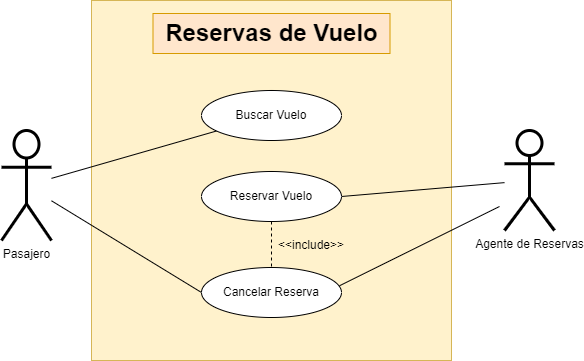

The diagram above was exported from draw.io. Its source (the exported page's mxGraphModel, read from the mxfile embedded in the PNG):
<mxGraphModel dx="909" dy="500" grid="0" gridSize="10" guides="1" tooltips="1" connect="1" arrows="1" fold="1" page="1" pageScale="1" pageWidth="827" pageHeight="1169" background="#ffffff" math="0" shadow="0">
  <root>
    <mxCell id="0" />
    <mxCell id="1" parent="0" />
    <mxCell id="ROAAnvuw7xD0VsjCzzO7-4" value="" style="whiteSpace=wrap;html=1;aspect=fixed;fillColor=#fff2cc;strokeColor=#d6b656;" vertex="1" parent="1">
      <mxGeometry x="180" y="60" width="360" height="360" as="geometry" />
    </mxCell>
    <mxCell id="ROAAnvuw7xD0VsjCzzO7-1" value="Pasajero" style="shape=umlActor;verticalLabelPosition=bottom;verticalAlign=top;html=1;outlineConnect=0;strokeWidth=3;" vertex="1" parent="1">
      <mxGeometry x="90" y="190" width="50" height="110" as="geometry" />
    </mxCell>
    <mxCell id="ROAAnvuw7xD0VsjCzzO7-14" style="rounded=0;orthogonalLoop=1;jettySize=auto;html=1;endArrow=none;endFill=0;entryX=1;entryY=0.5;entryDx=0;entryDy=0;" edge="1" parent="1" source="ROAAnvuw7xD0VsjCzzO7-3" target="ROAAnvuw7xD0VsjCzzO7-11">
      <mxGeometry relative="1" as="geometry" />
    </mxCell>
    <mxCell id="ROAAnvuw7xD0VsjCzzO7-3" value="Agente de Reservas" style="shape=umlActor;verticalLabelPosition=bottom;verticalAlign=top;html=1;outlineConnect=0;strokeWidth=3;" vertex="1" parent="1">
      <mxGeometry x="593" y="190" width="50" height="100" as="geometry" />
    </mxCell>
    <mxCell id="ROAAnvuw7xD0VsjCzzO7-7" value="Reservas de Vuelo" style="text;strokeColor=#d79b00;fillColor=#ffe6cc;html=1;fontSize=24;fontStyle=1;verticalAlign=middle;align=center;" vertex="1" parent="1">
      <mxGeometry x="241.5" y="73" width="237" height="40" as="geometry" />
    </mxCell>
    <mxCell id="ROAAnvuw7xD0VsjCzzO7-16" style="rounded=0;orthogonalLoop=1;jettySize=auto;html=1;endArrow=none;endFill=0;" edge="1" parent="1" source="ROAAnvuw7xD0VsjCzzO7-10" target="ROAAnvuw7xD0VsjCzzO7-1">
      <mxGeometry relative="1" as="geometry" />
    </mxCell>
    <mxCell id="ROAAnvuw7xD0VsjCzzO7-10" value="Buscar Vuelo" style="ellipse;whiteSpace=wrap;html=1;" vertex="1" parent="1">
      <mxGeometry x="290" y="150" width="140" height="50" as="geometry" />
    </mxCell>
    <mxCell id="ROAAnvuw7xD0VsjCzzO7-21" style="rounded=0;orthogonalLoop=1;jettySize=auto;html=1;endArrow=none;endFill=0;dashed=1;" edge="1" parent="1" source="ROAAnvuw7xD0VsjCzzO7-11" target="ROAAnvuw7xD0VsjCzzO7-13">
      <mxGeometry relative="1" as="geometry" />
    </mxCell>
    <mxCell id="ROAAnvuw7xD0VsjCzzO7-11" value="Reservar Vuelo" style="ellipse;whiteSpace=wrap;html=1;" vertex="1" parent="1">
      <mxGeometry x="290" y="231" width="140" height="50" as="geometry" />
    </mxCell>
    <mxCell id="ROAAnvuw7xD0VsjCzzO7-17" style="rounded=0;orthogonalLoop=1;jettySize=auto;html=1;endArrow=none;endFill=0;exitX=0;exitY=0.5;exitDx=0;exitDy=0;" edge="1" parent="1" source="ROAAnvuw7xD0VsjCzzO7-13" target="ROAAnvuw7xD0VsjCzzO7-1">
      <mxGeometry relative="1" as="geometry">
        <mxPoint x="160" y="260" as="targetPoint" />
        <mxPoint x="210" y="345" as="sourcePoint" />
      </mxGeometry>
    </mxCell>
    <mxCell id="ROAAnvuw7xD0VsjCzzO7-15" style="rounded=0;orthogonalLoop=1;jettySize=auto;html=1;endArrow=none;endFill=0;exitX=0.986;exitY=0.365;exitDx=0;exitDy=0;exitPerimeter=0;" edge="1" parent="1" source="ROAAnvuw7xD0VsjCzzO7-13">
      <mxGeometry relative="1" as="geometry">
        <mxPoint x="588" y="266" as="targetPoint" />
      </mxGeometry>
    </mxCell>
    <mxCell id="ROAAnvuw7xD0VsjCzzO7-13" value="Cancelar Reserva" style="ellipse;whiteSpace=wrap;html=1;" vertex="1" parent="1">
      <mxGeometry x="290" y="327" width="140" height="50" as="geometry" />
    </mxCell>
    <mxCell id="ROAAnvuw7xD0VsjCzzO7-22" value="&amp;lt;&amp;lt;include&amp;gt;&amp;gt;" style="text;html=1;strokeColor=none;fillColor=none;align=center;verticalAlign=middle;whiteSpace=wrap;rounded=0;" vertex="1" parent="1">
      <mxGeometry x="370" y="290" width="60" height="30" as="geometry" />
    </mxCell>
  </root>
</mxGraphModel>